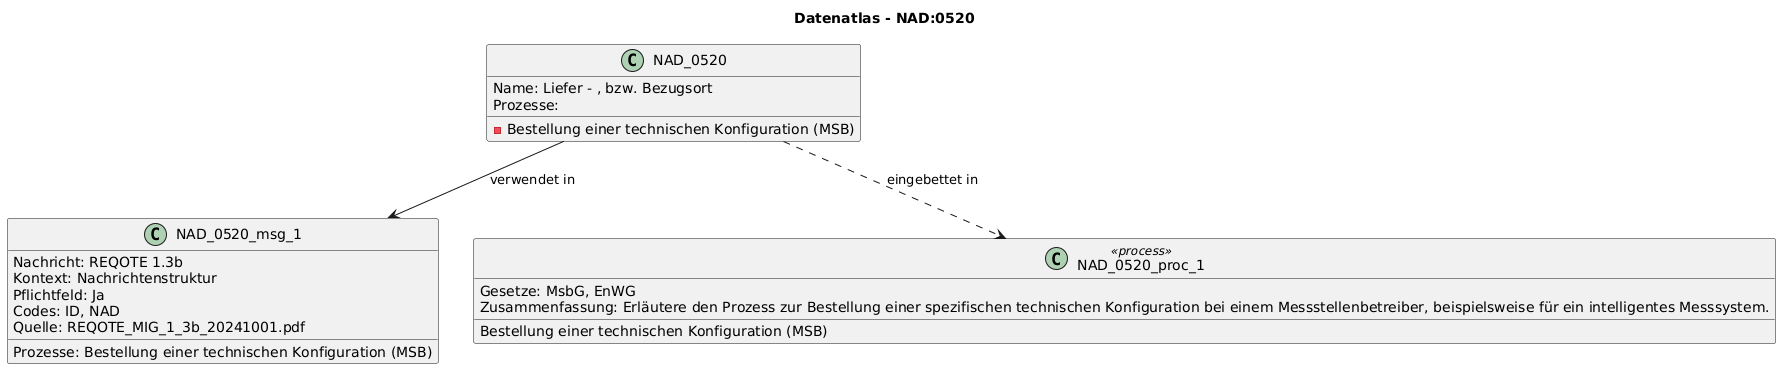

The diagram above was rendered by PlantUML. Its source (embedded in the PNG):
@startuml
title Datenatlas - NAD:0520
class NAD_0520 {
  Name: Liefer - , bzw. Bezugsort
  Prozesse:
    - Bestellung einer technischen Konfiguration (MSB)
}
class NAD_0520_msg_1 {
  Nachricht: REQOTE 1.3b
  Kontext: Nachrichtenstruktur
  Pflichtfeld: Ja
  Codes: ID, NAD
  Prozesse: Bestellung einer technischen Konfiguration (MSB)
  Quelle: REQOTE_MIG_1_3b_20241001.pdf
}
NAD_0520 --> NAD_0520_msg_1 : verwendet in
class NAD_0520_proc_1 <<process>> {
  Bestellung einer technischen Konfiguration (MSB)
  Gesetze: MsbG, EnWG
  Zusammenfassung: Erläutere den Prozess zur Bestellung einer spezifischen technischen Konfiguration bei einem Messstellenbetreiber, beispielsweise für ein intelligentes Messsystem.
}
NAD_0520 ..> NAD_0520_proc_1 : eingebettet in
@enduml